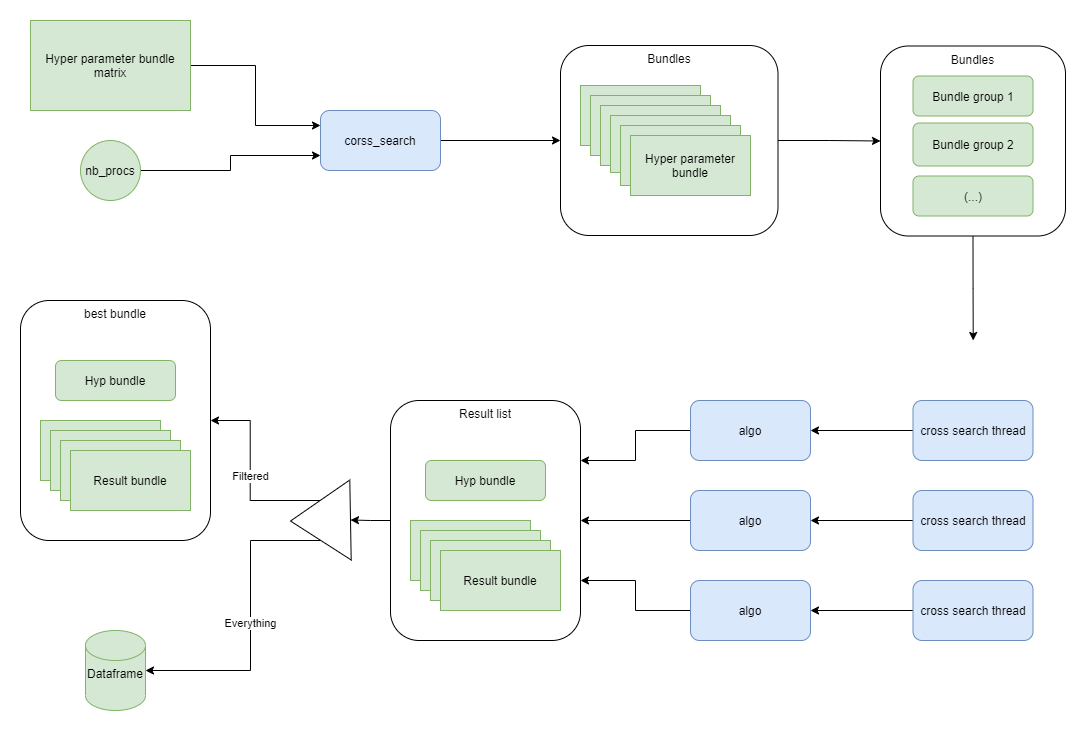

The diagram above was exported from draw.io. Its source (the exported page's mxGraphModel, read from the mxfile embedded in the PNG):
<mxGraphModel dx="1463" dy="846" grid="1" gridSize="10" guides="1" tooltips="1" connect="1" arrows="1" fold="1" page="1" pageScale="1" pageWidth="1169" pageHeight="827" math="0" shadow="0">
  <root>
    <mxCell id="yxYCSPMdu-cNsUK4XBiW-0" />
    <mxCell id="yxYCSPMdu-cNsUK4XBiW-1" parent="yxYCSPMdu-cNsUK4XBiW-0" />
    <mxCell id="DJeD_EwlfLfuMOJkg-bs-11" style="edgeStyle=orthogonalEdgeStyle;rounded=0;orthogonalLoop=1;jettySize=auto;html=1;exitX=0;exitY=0.5;exitDx=0;exitDy=0;entryX=0;entryY=0.5;entryDx=0;entryDy=0;startArrow=none;startFill=0;" edge="1" parent="yxYCSPMdu-cNsUK4XBiW-1" source="DJeD_EwlfLfuMOJkg-bs-0" target="DJeD_EwlfLfuMOJkg-bs-10">
      <mxGeometry relative="1" as="geometry" />
    </mxCell>
    <mxCell id="DJeD_EwlfLfuMOJkg-bs-0" value="Result list" style="rounded=1;whiteSpace=wrap;html=1;align=center;verticalAlign=top;" vertex="1" parent="yxYCSPMdu-cNsUK4XBiW-1">
      <mxGeometry x="440" y="460" width="190" height="240" as="geometry" />
    </mxCell>
    <mxCell id="DJeD_EwlfLfuMOJkg-bs-26" style="edgeStyle=orthogonalEdgeStyle;rounded=0;orthogonalLoop=1;jettySize=auto;html=1;exitX=0.5;exitY=1;exitDx=0;exitDy=0;startArrow=none;startFill=0;" edge="1" parent="yxYCSPMdu-cNsUK4XBiW-1" source="yxYCSPMdu-cNsUK4XBiW-67">
      <mxGeometry relative="1" as="geometry">
        <mxPoint x="1022.7142857142858" y="400" as="targetPoint" />
      </mxGeometry>
    </mxCell>
    <mxCell id="yxYCSPMdu-cNsUK4XBiW-67" value="Bundles" style="rounded=1;whiteSpace=wrap;html=1;align=center;verticalAlign=top;" vertex="1" parent="yxYCSPMdu-cNsUK4XBiW-1">
      <mxGeometry x="930" y="105.5" width="185" height="190" as="geometry" />
    </mxCell>
    <mxCell id="DJeD_EwlfLfuMOJkg-bs-25" style="edgeStyle=orthogonalEdgeStyle;rounded=0;orthogonalLoop=1;jettySize=auto;html=1;exitX=1;exitY=0.5;exitDx=0;exitDy=0;entryX=0;entryY=0.5;entryDx=0;entryDy=0;startArrow=none;startFill=0;" edge="1" parent="yxYCSPMdu-cNsUK4XBiW-1" source="yxYCSPMdu-cNsUK4XBiW-57" target="yxYCSPMdu-cNsUK4XBiW-67">
      <mxGeometry relative="1" as="geometry" />
    </mxCell>
    <mxCell id="yxYCSPMdu-cNsUK4XBiW-57" value="Bundles" style="rounded=1;whiteSpace=wrap;html=1;align=center;verticalAlign=top;" vertex="1" parent="yxYCSPMdu-cNsUK4XBiW-1">
      <mxGeometry x="610" y="105" width="217.5" height="190" as="geometry" />
    </mxCell>
    <mxCell id="yxYCSPMdu-cNsUK4XBiW-44" style="edgeStyle=orthogonalEdgeStyle;rounded=0;orthogonalLoop=1;jettySize=auto;html=1;exitX=1;exitY=0.5;exitDx=0;exitDy=0;entryX=0;entryY=0.25;entryDx=0;entryDy=0;startArrow=none;startFill=0;" edge="1" parent="yxYCSPMdu-cNsUK4XBiW-1" source="yxYCSPMdu-cNsUK4XBiW-5" target="yxYCSPMdu-cNsUK4XBiW-55">
      <mxGeometry relative="1" as="geometry">
        <mxPoint x="309.99999999999477" y="125" as="targetPoint" />
      </mxGeometry>
    </mxCell>
    <mxCell id="yxYCSPMdu-cNsUK4XBiW-5" value="Hyper parameter bundle matrix&lt;br&gt;" style="rounded=0;whiteSpace=wrap;html=1;fillColor=#d5e8d4;strokeColor=#82b366;" vertex="1" parent="yxYCSPMdu-cNsUK4XBiW-1">
      <mxGeometry x="80" y="80" width="160" height="90" as="geometry" />
    </mxCell>
    <mxCell id="yxYCSPMdu-cNsUK4XBiW-7" value="Result bundle" style="rounded=0;whiteSpace=wrap;html=1;fillColor=#d5e8d4;strokeColor=#82b366;" vertex="1" parent="yxYCSPMdu-cNsUK4XBiW-1">
      <mxGeometry x="460" y="580" width="120" height="60" as="geometry" />
    </mxCell>
    <mxCell id="yxYCSPMdu-cNsUK4XBiW-48" value="Hyper parameter bundle" style="rounded=0;whiteSpace=wrap;html=1;fillColor=#d5e8d4;strokeColor=#82b366;" vertex="1" parent="yxYCSPMdu-cNsUK4XBiW-1">
      <mxGeometry x="630" y="145" width="120" height="60" as="geometry" />
    </mxCell>
    <mxCell id="yxYCSPMdu-cNsUK4XBiW-49" value="Hyper parameter bundle" style="rounded=0;whiteSpace=wrap;html=1;fillColor=#d5e8d4;strokeColor=#82b366;" vertex="1" parent="yxYCSPMdu-cNsUK4XBiW-1">
      <mxGeometry x="640" y="155" width="120" height="60" as="geometry" />
    </mxCell>
    <mxCell id="yxYCSPMdu-cNsUK4XBiW-50" value="Hyper parameter bundle" style="rounded=0;whiteSpace=wrap;html=1;fillColor=#d5e8d4;strokeColor=#82b366;" vertex="1" parent="yxYCSPMdu-cNsUK4XBiW-1">
      <mxGeometry x="650" y="165" width="120" height="60" as="geometry" />
    </mxCell>
    <mxCell id="yxYCSPMdu-cNsUK4XBiW-51" value="Hyper parameter bundle" style="rounded=0;whiteSpace=wrap;html=1;fillColor=#d5e8d4;strokeColor=#82b366;" vertex="1" parent="yxYCSPMdu-cNsUK4XBiW-1">
      <mxGeometry x="660" y="175" width="120" height="57" as="geometry" />
    </mxCell>
    <mxCell id="yxYCSPMdu-cNsUK4XBiW-52" value="Hyper parameter bundle" style="rounded=0;whiteSpace=wrap;html=1;fillColor=#d5e8d4;strokeColor=#82b366;" vertex="1" parent="yxYCSPMdu-cNsUK4XBiW-1">
      <mxGeometry x="670" y="185" width="120" height="60" as="geometry" />
    </mxCell>
    <mxCell id="yxYCSPMdu-cNsUK4XBiW-53" value="Hyper parameter bundle" style="rounded=0;whiteSpace=wrap;html=1;fillColor=#d5e8d4;strokeColor=#82b366;" vertex="1" parent="yxYCSPMdu-cNsUK4XBiW-1">
      <mxGeometry x="680" y="195" width="120" height="60" as="geometry" />
    </mxCell>
    <mxCell id="yxYCSPMdu-cNsUK4XBiW-56" style="edgeStyle=orthogonalEdgeStyle;rounded=0;orthogonalLoop=1;jettySize=auto;html=1;exitX=1;exitY=0.5;exitDx=0;exitDy=0;entryX=0;entryY=0.75;entryDx=0;entryDy=0;startArrow=none;startFill=0;" edge="1" parent="yxYCSPMdu-cNsUK4XBiW-1" source="yxYCSPMdu-cNsUK4XBiW-54" target="yxYCSPMdu-cNsUK4XBiW-55">
      <mxGeometry relative="1" as="geometry" />
    </mxCell>
    <mxCell id="yxYCSPMdu-cNsUK4XBiW-54" value="nb_procs" style="ellipse;whiteSpace=wrap;html=1;aspect=fixed;align=center;verticalAlign=middle;fillColor=#d5e8d4;strokeColor=#82b366;" vertex="1" parent="yxYCSPMdu-cNsUK4XBiW-1">
      <mxGeometry x="130" y="200" width="60" height="60" as="geometry" />
    </mxCell>
    <mxCell id="DJeD_EwlfLfuMOJkg-bs-24" style="edgeStyle=orthogonalEdgeStyle;rounded=0;orthogonalLoop=1;jettySize=auto;html=1;exitX=1;exitY=0.5;exitDx=0;exitDy=0;entryX=0;entryY=0.5;entryDx=0;entryDy=0;startArrow=none;startFill=0;" edge="1" parent="yxYCSPMdu-cNsUK4XBiW-1" source="yxYCSPMdu-cNsUK4XBiW-55" target="yxYCSPMdu-cNsUK4XBiW-57">
      <mxGeometry relative="1" as="geometry" />
    </mxCell>
    <mxCell id="yxYCSPMdu-cNsUK4XBiW-55" value="corss_search" style="rounded=1;whiteSpace=wrap;html=1;align=center;verticalAlign=middle;fillColor=#dae8fc;strokeColor=#6c8ebf;" vertex="1" parent="yxYCSPMdu-cNsUK4XBiW-1">
      <mxGeometry x="370" y="170" width="120" height="60" as="geometry" />
    </mxCell>
    <mxCell id="DJeD_EwlfLfuMOJkg-bs-7" style="edgeStyle=orthogonalEdgeStyle;rounded=0;orthogonalLoop=1;jettySize=auto;html=1;exitX=0;exitY=0.5;exitDx=0;exitDy=0;entryX=1;entryY=0.25;entryDx=0;entryDy=0;startArrow=none;startFill=0;" edge="1" parent="yxYCSPMdu-cNsUK4XBiW-1" source="yxYCSPMdu-cNsUK4XBiW-61" target="DJeD_EwlfLfuMOJkg-bs-0">
      <mxGeometry relative="1" as="geometry" />
    </mxCell>
    <mxCell id="yxYCSPMdu-cNsUK4XBiW-61" value="algo" style="rounded=1;whiteSpace=wrap;html=1;align=center;verticalAlign=middle;fillColor=#dae8fc;strokeColor=#6c8ebf;" vertex="1" parent="yxYCSPMdu-cNsUK4XBiW-1">
      <mxGeometry x="740" y="460" width="120" height="60" as="geometry" />
    </mxCell>
    <mxCell id="yxYCSPMdu-cNsUK4XBiW-63" value="Bundle group 1" style="rounded=1;whiteSpace=wrap;html=1;align=center;verticalAlign=middle;fillColor=#d5e8d4;strokeColor=#82b366;" vertex="1" parent="yxYCSPMdu-cNsUK4XBiW-1">
      <mxGeometry x="962.5" y="135.5" width="120" height="40" as="geometry" />
    </mxCell>
    <mxCell id="yxYCSPMdu-cNsUK4XBiW-64" value="Bundle group 2" style="rounded=1;whiteSpace=wrap;html=1;align=center;verticalAlign=middle;fillColor=#d5e8d4;strokeColor=#82b366;" vertex="1" parent="yxYCSPMdu-cNsUK4XBiW-1">
      <mxGeometry x="962.5" y="182.5" width="120" height="43" as="geometry" />
    </mxCell>
    <mxCell id="yxYCSPMdu-cNsUK4XBiW-65" value="(...)" style="rounded=1;whiteSpace=wrap;html=1;align=center;verticalAlign=middle;fillColor=#d5e8d4;strokeColor=#82b366;" vertex="1" parent="yxYCSPMdu-cNsUK4XBiW-1">
      <mxGeometry x="962.5" y="235.5" width="120" height="40" as="geometry" />
    </mxCell>
    <mxCell id="DJeD_EwlfLfuMOJkg-bs-19" style="edgeStyle=orthogonalEdgeStyle;rounded=0;orthogonalLoop=1;jettySize=auto;html=1;exitX=0;exitY=0.5;exitDx=0;exitDy=0;entryX=1;entryY=0.5;entryDx=0;entryDy=0;startArrow=none;startFill=0;" edge="1" parent="yxYCSPMdu-cNsUK4XBiW-1" source="yxYCSPMdu-cNsUK4XBiW-69" target="yxYCSPMdu-cNsUK4XBiW-61">
      <mxGeometry relative="1" as="geometry" />
    </mxCell>
    <mxCell id="yxYCSPMdu-cNsUK4XBiW-69" value="cross search thread" style="rounded=1;whiteSpace=wrap;html=1;align=center;verticalAlign=middle;fillColor=#dae8fc;strokeColor=#6c8ebf;" vertex="1" parent="yxYCSPMdu-cNsUK4XBiW-1">
      <mxGeometry x="962.5" y="460" width="120" height="60" as="geometry" />
    </mxCell>
    <mxCell id="DJeD_EwlfLfuMOJkg-bs-20" style="edgeStyle=orthogonalEdgeStyle;rounded=0;orthogonalLoop=1;jettySize=auto;html=1;exitX=0;exitY=0.5;exitDx=0;exitDy=0;entryX=1;entryY=0.5;entryDx=0;entryDy=0;startArrow=none;startFill=0;" edge="1" parent="yxYCSPMdu-cNsUK4XBiW-1" source="yxYCSPMdu-cNsUK4XBiW-70" target="yxYCSPMdu-cNsUK4XBiW-73">
      <mxGeometry relative="1" as="geometry" />
    </mxCell>
    <mxCell id="yxYCSPMdu-cNsUK4XBiW-70" value="cross search thread" style="rounded=1;whiteSpace=wrap;html=1;align=center;verticalAlign=middle;fillColor=#dae8fc;strokeColor=#6c8ebf;" vertex="1" parent="yxYCSPMdu-cNsUK4XBiW-1">
      <mxGeometry x="962.5" y="550" width="120" height="60" as="geometry" />
    </mxCell>
    <mxCell id="DJeD_EwlfLfuMOJkg-bs-21" style="edgeStyle=orthogonalEdgeStyle;rounded=0;orthogonalLoop=1;jettySize=auto;html=1;exitX=0;exitY=0.5;exitDx=0;exitDy=0;entryX=1;entryY=0.5;entryDx=0;entryDy=0;startArrow=none;startFill=0;" edge="1" parent="yxYCSPMdu-cNsUK4XBiW-1" source="yxYCSPMdu-cNsUK4XBiW-72" target="yxYCSPMdu-cNsUK4XBiW-74">
      <mxGeometry relative="1" as="geometry" />
    </mxCell>
    <mxCell id="yxYCSPMdu-cNsUK4XBiW-72" value="cross search thread" style="rounded=1;whiteSpace=wrap;html=1;align=center;verticalAlign=middle;fillColor=#dae8fc;strokeColor=#6c8ebf;" vertex="1" parent="yxYCSPMdu-cNsUK4XBiW-1">
      <mxGeometry x="962.5" y="640" width="120" height="60" as="geometry" />
    </mxCell>
    <mxCell id="DJeD_EwlfLfuMOJkg-bs-8" style="edgeStyle=orthogonalEdgeStyle;rounded=0;orthogonalLoop=1;jettySize=auto;html=1;exitX=0;exitY=0.5;exitDx=0;exitDy=0;entryX=1;entryY=0.5;entryDx=0;entryDy=0;startArrow=none;startFill=0;" edge="1" parent="yxYCSPMdu-cNsUK4XBiW-1" source="yxYCSPMdu-cNsUK4XBiW-73" target="DJeD_EwlfLfuMOJkg-bs-0">
      <mxGeometry relative="1" as="geometry" />
    </mxCell>
    <mxCell id="yxYCSPMdu-cNsUK4XBiW-73" value="algo" style="rounded=1;whiteSpace=wrap;html=1;align=center;verticalAlign=middle;fillColor=#dae8fc;strokeColor=#6c8ebf;" vertex="1" parent="yxYCSPMdu-cNsUK4XBiW-1">
      <mxGeometry x="740" y="550" width="120" height="60" as="geometry" />
    </mxCell>
    <mxCell id="DJeD_EwlfLfuMOJkg-bs-9" style="edgeStyle=orthogonalEdgeStyle;rounded=0;orthogonalLoop=1;jettySize=auto;html=1;exitX=0;exitY=0.5;exitDx=0;exitDy=0;entryX=1;entryY=0.75;entryDx=0;entryDy=0;startArrow=none;startFill=0;" edge="1" parent="yxYCSPMdu-cNsUK4XBiW-1" source="yxYCSPMdu-cNsUK4XBiW-74" target="DJeD_EwlfLfuMOJkg-bs-0">
      <mxGeometry relative="1" as="geometry" />
    </mxCell>
    <mxCell id="yxYCSPMdu-cNsUK4XBiW-74" value="algo" style="rounded=1;whiteSpace=wrap;html=1;align=center;verticalAlign=middle;fillColor=#dae8fc;strokeColor=#6c8ebf;" vertex="1" parent="yxYCSPMdu-cNsUK4XBiW-1">
      <mxGeometry x="740" y="640" width="120" height="60" as="geometry" />
    </mxCell>
    <mxCell id="yxYCSPMdu-cNsUK4XBiW-75" value="Result bundle" style="rounded=0;whiteSpace=wrap;html=1;fillColor=#d5e8d4;strokeColor=#82b366;" vertex="1" parent="yxYCSPMdu-cNsUK4XBiW-1">
      <mxGeometry x="470" y="590" width="120" height="60" as="geometry" />
    </mxCell>
    <mxCell id="yxYCSPMdu-cNsUK4XBiW-76" value="Result bundle" style="rounded=0;whiteSpace=wrap;html=1;fillColor=#d5e8d4;strokeColor=#82b366;" vertex="1" parent="yxYCSPMdu-cNsUK4XBiW-1">
      <mxGeometry x="480" y="600" width="120" height="60" as="geometry" />
    </mxCell>
    <mxCell id="yxYCSPMdu-cNsUK4XBiW-77" value="Result bundle" style="rounded=0;whiteSpace=wrap;html=1;fillColor=#d5e8d4;strokeColor=#82b366;" vertex="1" parent="yxYCSPMdu-cNsUK4XBiW-1">
      <mxGeometry x="490" y="610" width="120" height="60" as="geometry" />
    </mxCell>
    <mxCell id="yxYCSPMdu-cNsUK4XBiW-78" value="Hyp bundle" style="rounded=1;whiteSpace=wrap;html=1;align=center;verticalAlign=middle;fillColor=#d5e8d4;strokeColor=#82b366;" vertex="1" parent="yxYCSPMdu-cNsUK4XBiW-1">
      <mxGeometry x="475" y="520" width="120" height="40" as="geometry" />
    </mxCell>
    <mxCell id="DJeD_EwlfLfuMOJkg-bs-22" value="Everything" style="edgeStyle=orthogonalEdgeStyle;rounded=0;orthogonalLoop=1;jettySize=auto;html=1;exitX=0.5;exitY=0;exitDx=0;exitDy=0;entryX=1;entryY=0.5;entryDx=0;entryDy=0;entryPerimeter=0;startArrow=none;startFill=0;" edge="1" parent="yxYCSPMdu-cNsUK4XBiW-1" source="DJeD_EwlfLfuMOJkg-bs-10" target="DJeD_EwlfLfuMOJkg-bs-18">
      <mxGeometry relative="1" as="geometry">
        <Array as="points">
          <mxPoint x="300" y="600" />
          <mxPoint x="300" y="730" />
        </Array>
      </mxGeometry>
    </mxCell>
    <mxCell id="DJeD_EwlfLfuMOJkg-bs-23" value="Filtered" style="edgeStyle=orthogonalEdgeStyle;rounded=0;orthogonalLoop=1;jettySize=auto;html=1;exitX=0.5;exitY=1;exitDx=0;exitDy=0;entryX=1;entryY=0.5;entryDx=0;entryDy=0;startArrow=none;startFill=0;" edge="1" parent="yxYCSPMdu-cNsUK4XBiW-1" source="DJeD_EwlfLfuMOJkg-bs-10" target="DJeD_EwlfLfuMOJkg-bs-12">
      <mxGeometry relative="1" as="geometry" />
    </mxCell>
    <mxCell id="DJeD_EwlfLfuMOJkg-bs-10" value="" style="triangle;whiteSpace=wrap;html=1;align=center;verticalAlign=top;rotation=-181;" vertex="1" parent="yxYCSPMdu-cNsUK4XBiW-1">
      <mxGeometry x="340" y="540" width="60" height="80" as="geometry" />
    </mxCell>
    <mxCell id="DJeD_EwlfLfuMOJkg-bs-12" value="best bundle" style="rounded=1;whiteSpace=wrap;html=1;align=center;verticalAlign=top;" vertex="1" parent="yxYCSPMdu-cNsUK4XBiW-1">
      <mxGeometry x="70" y="360" width="190" height="240" as="geometry" />
    </mxCell>
    <mxCell id="DJeD_EwlfLfuMOJkg-bs-13" value="Result bundle" style="rounded=0;whiteSpace=wrap;html=1;fillColor=#d5e8d4;strokeColor=#82b366;" vertex="1" parent="yxYCSPMdu-cNsUK4XBiW-1">
      <mxGeometry x="90" y="480" width="120" height="60" as="geometry" />
    </mxCell>
    <mxCell id="DJeD_EwlfLfuMOJkg-bs-14" value="Result bundle" style="rounded=0;whiteSpace=wrap;html=1;fillColor=#d5e8d4;strokeColor=#82b366;" vertex="1" parent="yxYCSPMdu-cNsUK4XBiW-1">
      <mxGeometry x="100" y="490" width="120" height="60" as="geometry" />
    </mxCell>
    <mxCell id="DJeD_EwlfLfuMOJkg-bs-15" value="Result bundle" style="rounded=0;whiteSpace=wrap;html=1;fillColor=#d5e8d4;strokeColor=#82b366;" vertex="1" parent="yxYCSPMdu-cNsUK4XBiW-1">
      <mxGeometry x="110" y="500" width="120" height="60" as="geometry" />
    </mxCell>
    <mxCell id="DJeD_EwlfLfuMOJkg-bs-16" value="Result bundle" style="rounded=0;whiteSpace=wrap;html=1;fillColor=#d5e8d4;strokeColor=#82b366;" vertex="1" parent="yxYCSPMdu-cNsUK4XBiW-1">
      <mxGeometry x="120" y="510" width="120" height="60" as="geometry" />
    </mxCell>
    <mxCell id="DJeD_EwlfLfuMOJkg-bs-17" value="Hyp bundle" style="rounded=1;whiteSpace=wrap;html=1;align=center;verticalAlign=middle;fillColor=#d5e8d4;strokeColor=#82b366;" vertex="1" parent="yxYCSPMdu-cNsUK4XBiW-1">
      <mxGeometry x="105" y="420" width="120" height="40" as="geometry" />
    </mxCell>
    <mxCell id="DJeD_EwlfLfuMOJkg-bs-18" value="Dataframe" style="shape=cylinder3;whiteSpace=wrap;html=1;boundedLbl=1;backgroundOutline=1;size=15;align=center;verticalAlign=top;fillColor=#d5e8d4;strokeColor=#82b366;" vertex="1" parent="yxYCSPMdu-cNsUK4XBiW-1">
      <mxGeometry x="135" y="690" width="60" height="80" as="geometry" />
    </mxCell>
  </root>
</mxGraphModel>